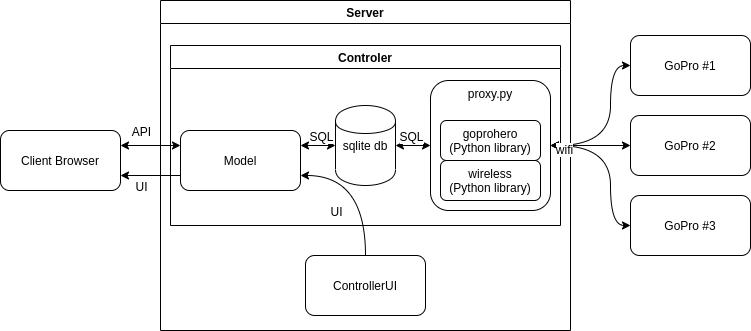

The diagram above was exported from draw.io. Its source (the exported page's mxGraphModel, read from the mxfile embedded in the PNG):
<mxGraphModel dx="1248" dy="717" grid="1" gridSize="10" guides="1" tooltips="1" connect="1" arrows="1" fold="1" page="1" pageScale="1" pageWidth="826" pageHeight="1169" math="0" shadow="0">
  <root>
    <mxCell id="0" />
    <mxCell id="1" parent="0" />
    <mxCell id="2" value="Server" style="swimlane;swimlaneFillColor=#ffffff;whiteSpace=wrap;html=1;" parent="1" vertex="1">
      <mxGeometry x="200" y="35" width="410" height="330" as="geometry" />
    </mxCell>
    <mxCell id="4" value="GoPro #1" style="rounded=1;whiteSpace=wrap;html=1;" parent="1" vertex="1">
      <mxGeometry x="670" y="70" width="120" height="60" as="geometry" />
    </mxCell>
    <mxCell id="5" value="GoPro #2" style="rounded=1;whiteSpace=wrap;html=1;" parent="1" vertex="1">
      <mxGeometry x="670" y="150" width="120" height="60" as="geometry" />
    </mxCell>
    <mxCell id="6" value="GoPro #3" style="rounded=1;whiteSpace=wrap;html=1;" parent="1" vertex="1">
      <mxGeometry x="670" y="230" width="120" height="60" as="geometry" />
    </mxCell>
    <mxCell id="8" value="Controler" style="swimlane;swimlaneFillColor=#ffffff;whiteSpace=wrap;html=1;" parent="1" vertex="1">
      <mxGeometry x="210" y="80" width="390" height="180" as="geometry" />
    </mxCell>
    <mxCell id="9" value="sqlite db" style="shape=cylinder;whiteSpace=wrap;html=1;" parent="1" vertex="1">
      <mxGeometry x="375" y="140" width="60" height="80" as="geometry" />
    </mxCell>
    <mxCell id="10" value="Model" style="rounded=1;whiteSpace=wrap;html=1;" parent="1" vertex="1">
      <mxGeometry x="220" y="165" width="120" height="60" as="geometry" />
    </mxCell>
    <mxCell id="18" value="" style="group" parent="1" vertex="1" connectable="0">
      <mxGeometry x="470" y="115" width="120" height="130" as="geometry" />
    </mxCell>
    <mxCell id="11" value="proxy.py" style="rounded=1;whiteSpace=wrap;html=1;verticalAlign=top" parent="18" vertex="1">
      <mxGeometry width="120" height="130" as="geometry" />
    </mxCell>
    <mxCell id="12" value="goprohero&lt;div&gt;(Python library)&lt;/div&gt;" style="rounded=1;whiteSpace=wrap;html=1;" parent="18" vertex="1">
      <mxGeometry x="10" y="40" width="100" height="40" as="geometry" />
    </mxCell>
    <mxCell id="13" value="wireless&lt;div&gt;(Python library)&lt;/div&gt;" style="rounded=1;whiteSpace=wrap;html=1;" parent="18" vertex="1">
      <mxGeometry x="10" y="80" width="100" height="40" as="geometry" />
    </mxCell>
    <mxCell id="16" style="edgeStyle=orthogonalEdgeStyle;rounded=0;html=1;exitX=1;exitY=0.5;entryX=1;entryY=0.5" parent="18" source="13" target="13" edge="1">
      <mxGeometry relative="1" as="geometry" />
    </mxCell>
    <mxCell id="19" style="edgeStyle=orthogonalEdgeStyle;curved=1;rounded=0;html=1;exitX=1;exitY=0.25;entryX=0;entryY=0.5;startArrow=classic;startFill=1" parent="1" source="10" target="9" edge="1">
      <mxGeometry width="0.2571" height="1" relative="1" as="geometry" />
    </mxCell>
    <mxCell id="32" value="SQL" style="text;html=1;resizable=0;align=center;verticalAlign=middle;labelBackgroundColor=#ffffff;" parent="19" connectable="0" vertex="1">
      <mxGeometry x="-0.0286" y="-2" relative="1" as="geometry">
        <mxPoint x="3" y="-12" as="offset" />
      </mxGeometry>
    </mxCell>
    <mxCell id="21" style="edgeStyle=orthogonalEdgeStyle;curved=1;rounded=0;html=1;exitX=1;exitY=0.5;entryX=0;entryY=0.5;startArrow=classic;startFill=1" parent="1" source="9" target="11" edge="1">
      <mxGeometry width="0.4286" relative="1" as="geometry" />
    </mxCell>
    <mxCell id="33" value="SQL" style="text;html=1;resizable=0;align=center;verticalAlign=middle;labelBackgroundColor=#ffffff;" parent="21" connectable="0" vertex="1">
      <mxGeometry x="0.4286" y="-1" relative="1" as="geometry">
        <mxPoint x="-10" y="-11" as="offset" />
      </mxGeometry>
    </mxCell>
    <mxCell id="23" value="ControllerUI" style="rounded=1;whiteSpace=wrap;html=1;" parent="1" vertex="1">
      <mxGeometry x="345" y="290" width="120" height="60" as="geometry" />
    </mxCell>
    <mxCell id="24" style="edgeStyle=orthogonalEdgeStyle;curved=1;rounded=0;html=1;exitX=0.5;exitY=0;entryX=1;entryY=0.75;startArrow=none;startFill=0" parent="1" source="23" target="10" edge="1">
      <mxGeometry height="8" relative="1" as="geometry" />
    </mxCell>
    <mxCell id="29" value="UI" style="text;html=1;resizable=0;align=center;verticalAlign=middle;labelBackgroundColor=#ffffff;" parent="24" connectable="0" vertex="1">
      <mxGeometry x="-0.1758" y="8" relative="1" as="geometry">
        <mxPoint x="-22" y="15" as="offset" />
      </mxGeometry>
    </mxCell>
    <mxCell id="25" value="Client Browser" style="rounded=1;whiteSpace=wrap;html=1;" parent="1" vertex="1">
      <mxGeometry x="40" y="165" width="120" height="60" as="geometry" />
    </mxCell>
    <mxCell id="26" style="edgeStyle=orthogonalEdgeStyle;curved=1;rounded=0;html=1;exitX=1;exitY=0.25;entryX=0;entryY=0.25;startArrow=classic;startFill=1" parent="1" source="25" target="10" edge="1">
      <mxGeometry height="2" relative="1" as="geometry" />
    </mxCell>
    <mxCell id="30" value="API" style="text;html=1;resizable=0;align=center;verticalAlign=middle;labelBackgroundColor=#ffffff;" parent="26" connectable="0" vertex="1">
      <mxGeometry x="-0.2333" y="2" relative="1" as="geometry">
        <mxPoint x="-3" y="-13" as="offset" />
      </mxGeometry>
    </mxCell>
    <mxCell id="27" style="edgeStyle=orthogonalEdgeStyle;curved=1;rounded=0;html=1;exitX=1;exitY=0.75;entryX=0;entryY=0.75;startArrow=classic;startFill=1;endArrow=none;endFill=0" parent="1" source="25" target="10" edge="1">
      <mxGeometry height="3" relative="1" as="geometry" />
    </mxCell>
    <mxCell id="28" value="UI" style="text;html=1;resizable=0;align=center;verticalAlign=middle;labelBackgroundColor=#ffffff;" parent="27" connectable="0" vertex="1">
      <mxGeometry x="-0.0667" y="3" relative="1" as="geometry">
        <mxPoint x="-8" y="13" as="offset" />
      </mxGeometry>
    </mxCell>
    <mxCell id="34" style="edgeStyle=orthogonalEdgeStyle;curved=1;rounded=0;html=1;exitX=1;exitY=0.5;entryX=0;entryY=0.5;startArrow=classic;startFill=1;endArrow=classic;endFill=1" parent="1" source="11" target="4" edge="1">
      <mxGeometry relative="1" as="geometry">
        <Array as="points">
          <mxPoint x="650" y="180" />
          <mxPoint x="650" y="100" />
        </Array>
      </mxGeometry>
    </mxCell>
    <mxCell id="35" style="edgeStyle=orthogonalEdgeStyle;curved=1;rounded=0;html=1;exitX=1;exitY=0.5;startArrow=classic;startFill=1;endArrow=classic;endFill=1" parent="1" source="11" target="5" edge="1">
      <mxGeometry relative="1" as="geometry" />
    </mxCell>
    <mxCell id="36" style="edgeStyle=orthogonalEdgeStyle;curved=1;rounded=0;html=1;exitX=1;exitY=0.5;entryX=0;entryY=0.5;startArrow=classic;startFill=1;endArrow=classic;endFill=1" parent="1" source="11" target="6" edge="1">
      <mxGeometry relative="1" as="geometry">
        <Array as="points">
          <mxPoint x="650" y="180" />
          <mxPoint x="650" y="260" />
        </Array>
      </mxGeometry>
    </mxCell>
    <mxCell id="37" value="wifi" style="text;html=1;resizable=0;align=center;verticalAlign=middle;labelBackgroundColor=#ffffff;" parent="36" connectable="0" vertex="1">
      <mxGeometry x="-0.25" y="-27" relative="1" as="geometry">
        <mxPoint x="-20" y="3" as="offset" />
      </mxGeometry>
    </mxCell>
  </root>
</mxGraphModel>